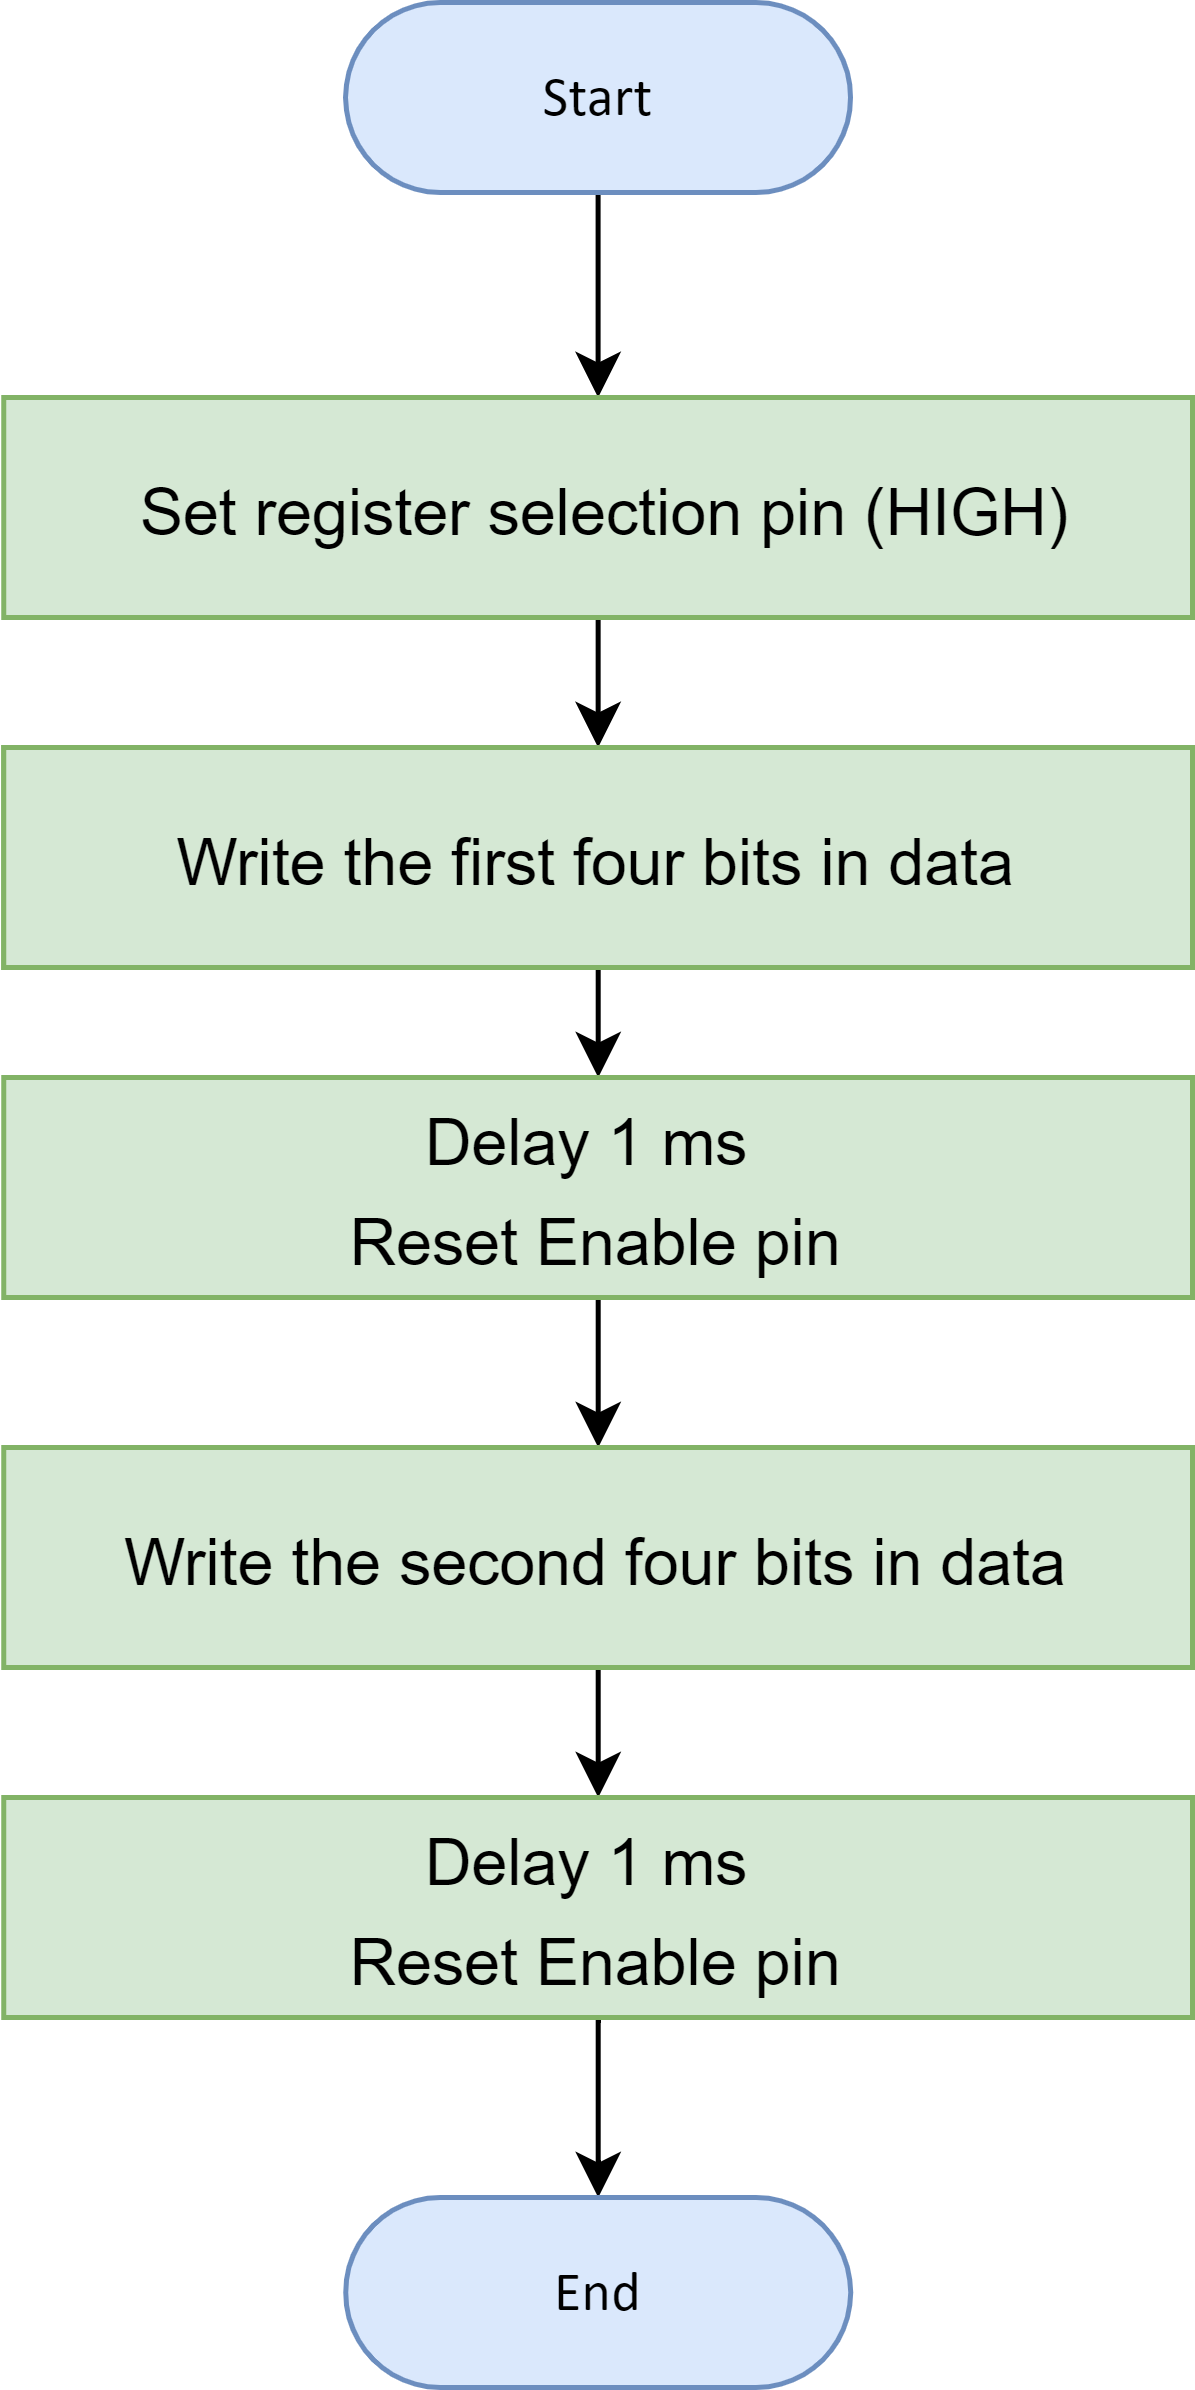

The diagram above was exported from draw.io. Its source (the exported page's mxGraphModel, read from the mxfile embedded in the PNG):
<mxGraphModel dx="2761" dy="1649" grid="1" gridSize="10" guides="1" tooltips="1" connect="1" arrows="1" fold="1" page="1" pageScale="1" pageWidth="850" pageHeight="1100" math="0" shadow="0">
  <root>
    <mxCell id="0" />
    <mxCell id="1" parent="0" />
    <mxCell id="Z2_2JbN_TJH-79lKZKxi-17" style="edgeStyle=orthogonalEdgeStyle;rounded=0;orthogonalLoop=1;jettySize=auto;html=1;exitX=0.5;exitY=1;exitDx=0;exitDy=0;exitPerimeter=0;entryX=0.5;entryY=0;entryDx=0;entryDy=0;" edge="1" parent="1" source="Z2_2JbN_TJH-79lKZKxi-2" target="Z2_2JbN_TJH-79lKZKxi-14">
      <mxGeometry relative="1" as="geometry" />
    </mxCell>
    <UserObject label="&lt;div style=&quot;&quot;&gt;&lt;span style=&quot;font-size: 11.29px;&quot;&gt;Start&lt;/span&gt;&lt;/div&gt;" Function="EN_DIO_Error_T DIO_init(uint8_t pinNumber, EN_DIO_PORT_T portNumber, EN_DIO_DIRECTION_T direction);" tags="Flowchart" id="Z2_2JbN_TJH-79lKZKxi-2">
      <mxCell style="verticalAlign=middle;align=center;overflow=width;vsdxID=30;fillColor=#dae8fc;shape=stencil(tVLREoIgEPwaHnEQxsl3s/9gEpSJwDko7e+DsEkze2l627vdu5uFRaxyHe8FosR5sCcxqMZ3iO0Rpcp0ApQPCLEasUpaEC3Yi2lS3fOojOhsr3HDmObyMtsVcYqS29Qh5FEfklwrM5OXeUa/yjkcAwfr7TDpiyTfXvjkMR+Vw2A998qaBac5tAKHU1hq3i4oNwjRr9ofvayt/+Rk+yX/4iWA159KpXWKxJx/z0Bopfyw+g4=);strokeColor=#6c8ebf;spacingTop=-1;spacingBottom=-1;spacingLeft=-1;spacingRight=-1;points=[[0.5,1,0],[0.5,0,0],[0,0.5,0],[1,0.5,0]];labelBackgroundColor=none;rounded=1;html=1;whiteSpace=wrap;fontFamily=Calibri;" vertex="1" parent="1">
        <mxGeometry x="-1199.3799999999999" y="-739" width="101" height="38" as="geometry" />
      </mxCell>
    </UserObject>
    <mxCell id="Z2_2JbN_TJH-79lKZKxi-3" value="" style="edgeStyle=orthogonalEdgeStyle;rounded=0;orthogonalLoop=1;jettySize=auto;html=1;" edge="1" parent="1" source="Z2_2JbN_TJH-79lKZKxi-4" target="Z2_2JbN_TJH-79lKZKxi-6">
      <mxGeometry relative="1" as="geometry" />
    </mxCell>
    <mxCell id="Z2_2JbN_TJH-79lKZKxi-4" value="&lt;font style=&quot;font-size: 12.9px;&quot;&gt;Write the first four bits in command&lt;/font&gt;" style="rounded=0;whiteSpace=wrap;html=1;fontSize=16;fillColor=#d5e8d4;strokeColor=#82b366;" vertex="1" parent="1">
      <mxGeometry x="-1267.75" y="-590" width="237.75" height="44" as="geometry" />
    </mxCell>
    <mxCell id="Z2_2JbN_TJH-79lKZKxi-5" value="" style="edgeStyle=orthogonalEdgeStyle;rounded=0;orthogonalLoop=1;jettySize=auto;html=1;" edge="1" parent="1" source="Z2_2JbN_TJH-79lKZKxi-6" target="Z2_2JbN_TJH-79lKZKxi-8">
      <mxGeometry relative="1" as="geometry" />
    </mxCell>
    <mxCell id="Z2_2JbN_TJH-79lKZKxi-6" value="&lt;font style=&quot;font-size: 12.9px;&quot;&gt;Delay 1 ms&amp;nbsp;&lt;br&gt;Reset Enable pin&lt;br&gt;&lt;/font&gt;" style="rounded=0;whiteSpace=wrap;html=1;fontSize=16;fillColor=#d5e8d4;strokeColor=#82b366;" vertex="1" parent="1">
      <mxGeometry x="-1267.75" y="-524" width="237.75" height="44" as="geometry" />
    </mxCell>
    <mxCell id="Z2_2JbN_TJH-79lKZKxi-7" value="" style="edgeStyle=orthogonalEdgeStyle;rounded=0;orthogonalLoop=1;jettySize=auto;html=1;" edge="1" parent="1" source="Z2_2JbN_TJH-79lKZKxi-8" target="Z2_2JbN_TJH-79lKZKxi-10">
      <mxGeometry relative="1" as="geometry" />
    </mxCell>
    <mxCell id="Z2_2JbN_TJH-79lKZKxi-8" value="&lt;font style=&quot;font-size: 12.9px;&quot;&gt;Write the second four bits in data&lt;/font&gt;" style="rounded=0;whiteSpace=wrap;html=1;fontSize=16;fillColor=#d5e8d4;strokeColor=#82b366;" vertex="1" parent="1">
      <mxGeometry x="-1267.75" y="-450" width="237.75" height="44" as="geometry" />
    </mxCell>
    <mxCell id="Z2_2JbN_TJH-79lKZKxi-19" value="" style="edgeStyle=orthogonalEdgeStyle;rounded=0;orthogonalLoop=1;jettySize=auto;html=1;" edge="1" parent="1" source="Z2_2JbN_TJH-79lKZKxi-10" target="Z2_2JbN_TJH-79lKZKxi-13">
      <mxGeometry relative="1" as="geometry" />
    </mxCell>
    <mxCell id="Z2_2JbN_TJH-79lKZKxi-10" value="&lt;font style=&quot;font-size: 12.9px;&quot;&gt;&lt;font style=&quot;font-size: 12.9px;&quot;&gt;Delay 1 ms&amp;nbsp;&lt;br style=&quot;border-color: var(--border-color);&quot;&gt;&lt;/font&gt;Reset Enable pin&lt;/font&gt;" style="rounded=0;whiteSpace=wrap;html=1;fontSize=16;fillColor=#d5e8d4;strokeColor=#82b366;" vertex="1" parent="1">
      <mxGeometry x="-1267.75" y="-380" width="237.75" height="44" as="geometry" />
    </mxCell>
    <UserObject label="&lt;div style=&quot;&quot;&gt;&lt;span style=&quot;font-size: 11.29px;&quot;&gt;End&lt;/span&gt;&lt;/div&gt;" Function="EN_DIO_Error_T DIO_init(uint8_t pinNumber, EN_DIO_PORT_T portNumber, EN_DIO_DIRECTION_T direction);" tags="Flowchart" id="Z2_2JbN_TJH-79lKZKxi-13">
      <mxCell style="verticalAlign=middle;align=center;overflow=width;vsdxID=30;fillColor=#dae8fc;shape=stencil(tVLREoIgEPwaHnEQxsl3s/9gEpSJwDko7e+DsEkze2l627vdu5uFRaxyHe8FosR5sCcxqMZ3iO0Rpcp0ApQPCLEasUpaEC3Yi2lS3fOojOhsr3HDmObyMtsVcYqS29Qh5FEfklwrM5OXeUa/yjkcAwfr7TDpiyTfXvjkMR+Vw2A998qaBac5tAKHU1hq3i4oNwjRr9ofvayt/+Rk+yX/4iWA159KpXWKxJx/z0Bopfyw+g4=);strokeColor=#6c8ebf;spacingTop=-1;spacingBottom=-1;spacingLeft=-1;spacingRight=-1;points=[[0.5,1,0],[0.5,0,0],[0,0.5,0],[1,0.5,0]];labelBackgroundColor=none;rounded=1;html=1;whiteSpace=wrap;fontFamily=Calibri;" vertex="1" parent="1">
        <mxGeometry x="-1199.37" y="-300" width="101" height="38" as="geometry" />
      </mxCell>
    </UserObject>
    <mxCell id="Z2_2JbN_TJH-79lKZKxi-18" style="edgeStyle=orthogonalEdgeStyle;rounded=0;orthogonalLoop=1;jettySize=auto;html=1;exitX=0.5;exitY=1;exitDx=0;exitDy=0;entryX=0.5;entryY=0;entryDx=0;entryDy=0;" edge="1" parent="1" source="Z2_2JbN_TJH-79lKZKxi-14" target="Z2_2JbN_TJH-79lKZKxi-15">
      <mxGeometry relative="1" as="geometry" />
    </mxCell>
    <mxCell id="Z2_2JbN_TJH-79lKZKxi-14" value="&lt;font style=&quot;font-size: 12.9px;&quot;&gt;&amp;nbsp;Set register selection pin (HIGH)&lt;/font&gt;" style="rounded=0;whiteSpace=wrap;html=1;fontSize=16;fillColor=#d5e8d4;strokeColor=#82b366;" vertex="1" parent="1">
      <mxGeometry x="-1267.75" y="-660" width="237.75" height="44" as="geometry" />
    </mxCell>
    <mxCell id="Z2_2JbN_TJH-79lKZKxi-15" value="&lt;font style=&quot;font-size: 12.9px;&quot;&gt;Write the first four bits in data&lt;/font&gt;" style="rounded=0;whiteSpace=wrap;html=1;fontSize=16;fillColor=#d5e8d4;strokeColor=#82b366;" vertex="1" parent="1">
      <mxGeometry x="-1267.75" y="-590" width="237.75" height="44" as="geometry" />
    </mxCell>
  </root>
</mxGraphModel>